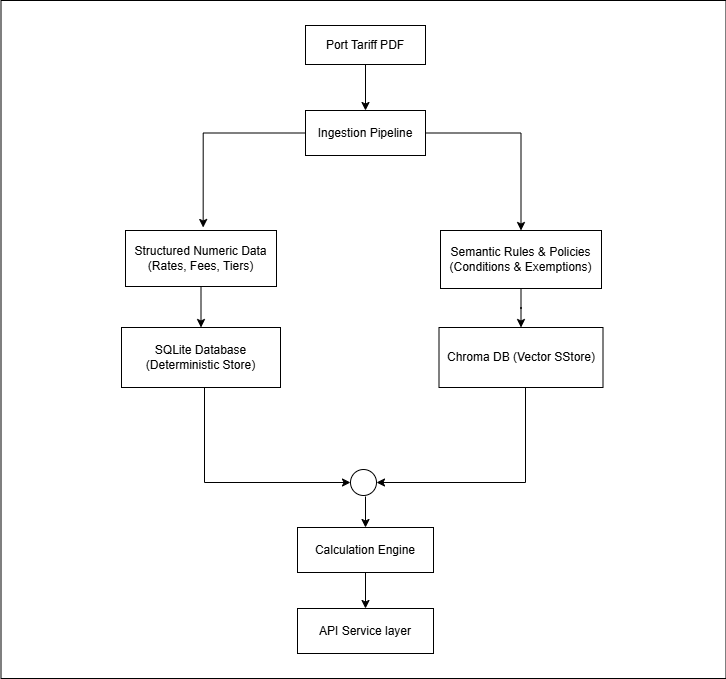

The diagram above was exported from draw.io. Its source (the exported page's mxGraphModel, read from the mxfile embedded in the PNG):
<mxGraphModel dx="1613" dy="772" grid="0" gridSize="10" guides="1" tooltips="1" connect="1" arrows="1" fold="1" page="0" pageScale="1" pageWidth="827" pageHeight="1169" math="0" shadow="0">
  <root>
    <mxCell id="WIyWlLk6GJQsqaUBKTNV-0" />
    <mxCell id="WIyWlLk6GJQsqaUBKTNV-1" parent="WIyWlLk6GJQsqaUBKTNV-0" />
    <mxCell id="jehc4T0TazrI3oTgIw3r-4" edge="1" parent="WIyWlLk6GJQsqaUBKTNV-1" source="jehc4T0TazrI3oTgIw3r-0" style="edgeStyle=orthogonalEdgeStyle;rounded=0;orthogonalLoop=1;jettySize=auto;html=1;" target="jehc4T0TazrI3oTgIw3r-2" value="">
      <mxGeometry relative="1" as="geometry" />
    </mxCell>
    <mxCell id="jehc4T0TazrI3oTgIw3r-0" parent="WIyWlLk6GJQsqaUBKTNV-1" style="rounded=0;whiteSpace=wrap;html=1;" value="Port Tariff PDF" vertex="1">
      <mxGeometry height="39" width="120" x="254" y="145" as="geometry" />
    </mxCell>
    <mxCell id="jehc4T0TazrI3oTgIw3r-7" edge="1" parent="WIyWlLk6GJQsqaUBKTNV-1" source="jehc4T0TazrI3oTgIw3r-2" style="edgeStyle=orthogonalEdgeStyle;rounded=0;orthogonalLoop=1;jettySize=auto;html=1;">
      <mxGeometry relative="1" as="geometry">
        <mxPoint x="151.66668701171875" y="347" as="targetPoint" />
      </mxGeometry>
    </mxCell>
    <mxCell id="jehc4T0TazrI3oTgIw3r-8" edge="1" parent="WIyWlLk6GJQsqaUBKTNV-1" source="jehc4T0TazrI3oTgIw3r-2" style="edgeStyle=orthogonalEdgeStyle;rounded=0;orthogonalLoop=1;jettySize=auto;html=1;entryX=0.5;entryY=0;entryDx=0;entryDy=0;" target="jehc4T0TazrI3oTgIw3r-6">
      <mxGeometry relative="1" as="geometry" />
    </mxCell>
    <mxCell id="jehc4T0TazrI3oTgIw3r-2" parent="WIyWlLk6GJQsqaUBKTNV-1" style="rounded=0;whiteSpace=wrap;html=1;align=center;" value="Ingestion Pipeline" vertex="1">
      <mxGeometry height="45" width="120" x="254" y="230" as="geometry" />
    </mxCell>
    <mxCell id="jehc4T0TazrI3oTgIw3r-10" edge="1" parent="WIyWlLk6GJQsqaUBKTNV-1" source="jehc4T0TazrI3oTgIw3r-5" style="edgeStyle=orthogonalEdgeStyle;rounded=0;orthogonalLoop=1;jettySize=auto;html=1;" target="jehc4T0TazrI3oTgIw3r-9" value="">
      <mxGeometry relative="1" as="geometry" />
    </mxCell>
    <mxCell id="jehc4T0TazrI3oTgIw3r-5" parent="WIyWlLk6GJQsqaUBKTNV-1" style="rounded=0;whiteSpace=wrap;html=1;" value="Structured Numeric Data (Rates, Fees, Tiers)" vertex="1">
      <mxGeometry height="56" width="151" x="74" y="350" as="geometry" />
    </mxCell>
    <mxCell id="jehc4T0TazrI3oTgIw3r-12" edge="1" parent="WIyWlLk6GJQsqaUBKTNV-1" source="jehc4T0TazrI3oTgIw3r-6" style="edgeStyle=orthogonalEdgeStyle;rounded=0;orthogonalLoop=1;jettySize=auto;html=1;" target="jehc4T0TazrI3oTgIw3r-11" value="">
      <mxGeometry relative="1" as="geometry" />
    </mxCell>
    <mxCell id="jehc4T0TazrI3oTgIw3r-6" parent="WIyWlLk6GJQsqaUBKTNV-1" style="rounded=0;whiteSpace=wrap;html=1;" value="Semantic Rules &amp;amp; Policies&lt;div&gt;(Conditions &amp;amp; Exemptions)&lt;/div&gt;" vertex="1">
      <mxGeometry height="58" width="161" x="389" y="350" as="geometry" />
    </mxCell>
    <mxCell id="tJtXts2VBBZve5xkkiZU-1" edge="1" parent="WIyWlLk6GJQsqaUBKTNV-1" source="jehc4T0TazrI3oTgIw3r-9" style="edgeStyle=orthogonalEdgeStyle;rounded=0;orthogonalLoop=1;jettySize=auto;html=1;entryX=0;entryY=0.5;entryDx=0;entryDy=0;" target="tJtXts2VBBZve5xkkiZU-0">
      <mxGeometry relative="1" as="geometry">
        <Array as="points">
          <mxPoint x="153" y="602" />
        </Array>
      </mxGeometry>
    </mxCell>
    <mxCell id="jehc4T0TazrI3oTgIw3r-9" parent="WIyWlLk6GJQsqaUBKTNV-1" style="whiteSpace=wrap;html=1;rounded=0;" value="SQLite Database (Deterministic Store)" vertex="1">
      <mxGeometry height="60" width="159" x="70" y="447" as="geometry" />
    </mxCell>
    <mxCell id="tJtXts2VBBZve5xkkiZU-2" edge="1" parent="WIyWlLk6GJQsqaUBKTNV-1" source="jehc4T0TazrI3oTgIw3r-11" style="edgeStyle=orthogonalEdgeStyle;rounded=0;orthogonalLoop=1;jettySize=auto;html=1;entryX=1;entryY=0.5;entryDx=0;entryDy=0;" target="tJtXts2VBBZve5xkkiZU-0">
      <mxGeometry relative="1" as="geometry">
        <Array as="points">
          <mxPoint x="474" y="602" />
        </Array>
      </mxGeometry>
    </mxCell>
    <mxCell id="jehc4T0TazrI3oTgIw3r-11" parent="WIyWlLk6GJQsqaUBKTNV-1" style="whiteSpace=wrap;html=1;rounded=0;" value="Chroma DB (Vector SStore)" vertex="1">
      <mxGeometry height="60" width="164" x="387.5" y="447" as="geometry" />
    </mxCell>
    <mxCell id="jehc4T0TazrI3oTgIw3r-20" edge="1" parent="WIyWlLk6GJQsqaUBKTNV-1" style="edgeStyle=orthogonalEdgeStyle;rounded=0;orthogonalLoop=1;jettySize=auto;html=1;" target="jehc4T0TazrI3oTgIw3r-19" value="">
      <mxGeometry relative="1" as="geometry">
        <mxPoint x="314" y="616" as="sourcePoint" />
      </mxGeometry>
    </mxCell>
    <mxCell id="jehc4T0TazrI3oTgIw3r-22" edge="1" parent="WIyWlLk6GJQsqaUBKTNV-1" source="jehc4T0TazrI3oTgIw3r-19" style="edgeStyle=orthogonalEdgeStyle;rounded=0;orthogonalLoop=1;jettySize=auto;html=1;" target="jehc4T0TazrI3oTgIw3r-21" value="">
      <mxGeometry relative="1" as="geometry" />
    </mxCell>
    <mxCell id="jehc4T0TazrI3oTgIw3r-19" parent="WIyWlLk6GJQsqaUBKTNV-1" style="rounded=0;whiteSpace=wrap;html=1;align=center;" value="Calculation Engine" vertex="1">
      <mxGeometry height="45" width="136" x="246" y="647" as="geometry" />
    </mxCell>
    <mxCell id="jehc4T0TazrI3oTgIw3r-21" parent="WIyWlLk6GJQsqaUBKTNV-1" style="rounded=0;whiteSpace=wrap;html=1;align=center;" value="API Service layer" vertex="1">
      <mxGeometry height="45" width="136" x="246" y="728" as="geometry" />
    </mxCell>
    <mxCell id="jehc4T0TazrI3oTgIw3r-23" parent="WIyWlLk6GJQsqaUBKTNV-1" style="rounded=0;whiteSpace=wrap;html=1;fillColor=none;" value="" vertex="1">
      <mxGeometry height="678" width="725" x="-50.5" y="120" as="geometry" />
    </mxCell>
    <mxCell id="tJtXts2VBBZve5xkkiZU-0" parent="WIyWlLk6GJQsqaUBKTNV-1" style="ellipse;whiteSpace=wrap;html=1;aspect=fixed;" value="" vertex="1">
      <mxGeometry height="26" width="26" x="299" y="589" as="geometry" />
    </mxCell>
  </root>
</mxGraphModel>